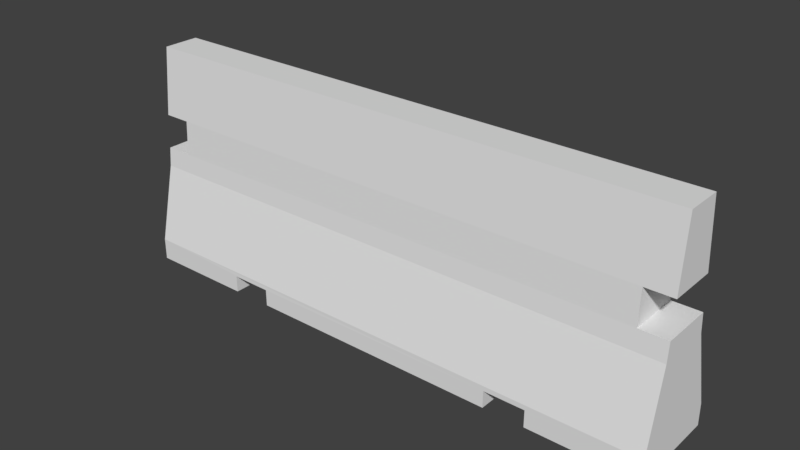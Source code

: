 # Source: barricade.blend  (saved by Blender 2.79.0; exported with 4.5.12 LTS)
import bpy
from mathutils import Matrix  # noqa: F401  (used for matrix-valued properties, if any)

bpy.ops.wm.read_factory_settings(use_empty=True)
scene = bpy.context.scene
scene.name = 'Scene'

# ---- collections
col_collection_1 = bpy.data.collections.new('Collection 1'); scene.collection.children.link(col_collection_1)

# ---- world
world_world = bpy.data.worlds.new('World'); scene.world = world_world
world_world.color = (0.05088, 0.05088, 0.05088)
world_world.use_sun_shadow = False
world_world.sun_shadow_jitter_overblur = 0.0
world_world.cycles.sampling_method = 'MANUAL'

# ---- meshes
me_cube_004 = bpy.data.meshes.new('Cube.004')
me_cube_004.from_pydata([(-1.632, 0.2753, 0.0), (1.632, -0.2753, 0.0), (-1.632, -0.1751, 0.5846), (1.632, 0.2753, 0.0), (1.632, -0.1196, 1.306), (1.632, -0.1751, 0.5846), (1.632, 0.2753, 0.1287), (-1.632, -0.2753, 0.1287), (-1.632, -0.1196, 1.306), (-1.632, -0.2753, 0.0), (1.632, 0.1319, 0.9009), (-1.632, 0.1319, 0.9009), (1.632, -0.1552, 0.9009), (-1.632, -0.1552, 0.9009), (1.632, 0.1419, 0.6974), (-1.632, 0.1419, 0.6974), (1.632, -0.1652, 0.6974), (-1.632, -0.1652, 0.6974), (1.471, -0.1552, 0.9009), (-1.471, -0.1552, 0.9009), (-1.471, 0.1319, 0.9009), (1.471, 0.1319, 0.9009), (-1.471, 0.1419, 0.6974), (1.471, 0.1419, 0.6974), (1.471, -0.1652, 0.6974), (-1.471, -0.1652, 0.6974), (-1.632, 0.09633, 1.306), (1.632, 0.09633, 1.306), (0.9984, 0.2753, 0.09986), (-0.756, 0.2753, 0.0), (-1.632, 0.1518, 0.5846), (1.632, 0.1518, 0.5846), (-0.756, -0.2753, 0.0), (-0.9984, -0.2759, 0.09986), (-0.9984, -0.2753, 0.0), (-0.756, -0.276, 0.09986), (1.632, -0.2753, 0.1287), (-1.632, 0.2753, 0.1287), (0.756, -0.2753, 0.0), (0.9984, -0.2753, 0.0), (0.756, -0.2753, 0.09986), (0.9984, -0.2753, 0.09986), (0.9984, 0.2753, 0.0), (0.756, 0.2753, 0.0), (-0.9984, 0.2753, 0.0), (0.756, 0.2753, 0.09986), (-0.9984, 0.2753, 0.09986), (-0.756, 0.2753, 0.09986)], [], [(13, 8, 26, 11), (21, 27, 10), (10, 27, 4, 12), (6, 31, 5, 36), (7, 2, 30, 37), (36, 7, 33, 35, 40, 41), (12, 4, 18), (5, 2, 7, 36), (11, 26, 20), (25, 17, 2), (8, 13, 19), (18, 21, 10, 12), (22, 15, 17, 25), (18, 24, 23, 21), (2, 17, 15, 30), (31, 23, 14), (31, 14, 16, 5), (5, 16, 24), (30, 15, 22), (24, 16, 14, 23), (25, 19, 20, 22), (20, 19, 13, 11), (4, 8, 19, 18), (20, 21, 23, 22), (26, 27, 21, 20), (26, 8, 4, 27), (6, 28, 45, 47, 46, 37), (40, 35, 32, 38), (24, 25, 2, 5), (43, 38, 32, 29), (18, 19, 25, 24), (0, 44, 34, 9), (30, 31, 6, 37), (22, 23, 31, 30), (34, 33, 7, 9), (42, 28, 6, 3), (0, 37, 46, 44), (39, 42, 3, 1), (1, 36, 41, 39), (3, 6, 36, 1), (9, 7, 37, 0), (33, 46, 47, 35), (44, 46, 33, 34), (29, 32, 35, 47), (45, 40, 38, 43), (28, 41, 40, 45), (39, 41, 28, 42), (47, 45, 43, 29)])
_uv = me_cube_004.uv_layers.new(name='UVMap')
_uv.uv.foreach_set('vector', [0.8851, 0.6096, 0.8915, 0.5353, 0.9306, 0.5353, 0.9371, 0.6096, 0.1098, 0.06624, 0.03623, 0.0367, 0.1098, 0.0367, 0.8851, 0.4619, 0.8915, 0.3876, 0.9306, 0.3876, 0.9371, 0.4619, 0.1359, 0.7328, 0.1136, 0.8165, 0.05437, 0.8165, 0.03623, 0.7328, 0.7569, 0.7328, 0.7387, 0.8165, 0.6795, 0.8165, 0.6572, 0.7328, 0.5615, 0.6358, 0.5615, 0.0367, 0.5667, 0.153, 0.5667, 0.1975, 0.5667, 0.475, 0.5667, 0.5195, 0.4205, 0.6358, 0.3469, 0.6358, 0.4205, 0.6063, 0.4779, 0.6358, 0.4779, 0.0367, 0.5615, 0.0367, 0.5615, 0.6358, 0.1098, 0.6358, 0.03623, 0.6358, 0.1098, 0.6063, 0.4574, 0.06624, 0.4574, 0.0367, 0.4779, 0.0367, 0.3469, 0.0367, 0.4205, 0.0367, 0.4205, 0.06624, 0.3834, 0.9516, 0.3834, 0.8989, 0.4126, 0.8989, 0.4126, 0.9516, 0.485, 0.8989, 0.5142, 0.8989, 0.5142, 0.9553, 0.485, 0.9553, 0.7687, 0.564, 0.8056, 0.5622, 0.8056, 0.6185, 0.7687, 0.6167, 0.7387, 0.8165, 0.7369, 0.8372, 0.6813, 0.8372, 0.6795, 0.8165, 0.1672, 0.0367, 0.1467, 0.06624, 0.1467, 0.0367, 0.1136, 0.8165, 0.1118, 0.8372, 0.05617, 0.8372, 0.05437, 0.8165, 0.4779, 0.6358, 0.4574, 0.6358, 0.4574, 0.6063, 0.1672, 0.6358, 0.1467, 0.6358, 0.1467, 0.6063, 0.2375, 0.9401, 0.2084, 0.9401, 0.2084, 0.8838, 0.2375, 0.8838, 0.8662, 0.94, 0.8293, 0.9382, 0.8293, 0.8855, 0.8662, 0.8836, 0.06538, 0.9106, 0.06538, 0.9633, 0.03623, 0.9633, 0.03623, 0.9106, 0.3469, 0.6358, 0.3469, 0.0367, 0.4205, 0.06624, 0.4205, 0.6063, 0.1098, 0.6063, 0.1098, 0.06624, 0.1467, 0.06624, 0.1467, 0.6063, 0.03623, 0.6358, 0.03623, 0.0367, 0.1098, 0.06624, 0.1098, 0.6063, 0.6963, 0.6358, 0.6572, 0.6358, 0.6572, 0.0367, 0.6963, 0.0367, 0.2512, 0.0367, 0.2564, 0.153, 0.2564, 0.1975, 0.2564, 0.475, 0.2564, 0.5195, 0.2512, 0.6358, 0.5667, 0.475, 0.5667, 0.1975, 0.5847, 0.1975, 0.5847, 0.475, 0.4574, 0.6063, 0.4574, 0.06624, 0.4779, 0.0367, 0.4779, 0.6358, 0.7687, 0.0367, 0.8685, 0.0367, 0.8685, 0.3142, 0.7687, 0.3142, 0.4205, 0.6063, 0.4205, 0.06624, 0.4574, 0.06624, 0.4574, 0.6063, 0.5847, 0.7092, 0.5847, 0.8255, 0.485, 0.8255, 0.485, 0.7092, 0.1672, 0.6358, 0.1672, 0.0367, 0.2512, 0.0367, 0.2512, 0.6358, 0.1467, 0.6063, 0.1467, 0.06624, 0.1672, 0.0367, 0.1672, 0.6358, 0.5847, 0.153, 0.5667, 0.153, 0.5615, 0.0367, 0.5847, 0.0367, 0.2744, 0.153, 0.2564, 0.153, 0.2512, 0.0367, 0.2744, 0.0367, 0.2744, 0.6358, 0.2512, 0.6358, 0.2564, 0.5195, 0.2744, 0.5195, 0.3128, 0.7092, 0.4126, 0.7092, 0.4126, 0.8255, 0.3128, 0.8255, 0.5847, 0.6358, 0.5615, 0.6358, 0.5667, 0.5195, 0.5847, 0.5195, 0.1359, 0.7092, 0.1359, 0.7328, 0.03623, 0.7328, 0.03623, 0.7092, 0.7569, 0.7092, 0.7569, 0.7328, 0.6572, 0.7328, 0.6572, 0.7092, 0.7687, 0.4888, 0.7687, 0.3876, 0.8126, 0.3876, 0.8126, 0.4888, 0.959, 0.1379, 0.9409, 0.1378, 0.9409, 0.0367, 0.959, 0.03681, 0.2084, 0.8104, 0.2084, 0.7093, 0.2265, 0.7092, 0.2265, 0.8104, 0.9409, 0.3123, 0.9409, 0.2113, 0.959, 0.2113, 0.959, 0.3123, 0.8293, 0.8102, 0.8293, 0.7092, 0.8732, 0.7092, 0.8732, 0.8102, 0.9638, 0.8102, 0.9457, 0.8102, 0.9457, 0.7092, 0.9638, 0.7092, 0.2564, 0.475, 0.2564, 0.1975, 0.2744, 0.1975, 0.2744, 0.475])
me_cube_004.use_remesh_preserve_volume = False
me_cube_004.use_remesh_preserve_attributes = False
me_cube_004.use_mirror_vertex_groups = False
me_cube_004.update()

# ---- objects
ob_barricade = bpy.data.objects.new('Barricade', me_cube_004)

# ---- transforms, parenting, visibility, modifiers, constraints
ob_barricade.location = (-6.368, -7.695, 0.0)
ob_barricade.lineart.crease_threshold = 0.0

# ---- collection membership
col_collection_1.objects.link(ob_barricade)

# ---- scene / render settings (as saved in the file)
scene.frame_start = 1; scene.frame_end = 250; scene.frame_set(0)
scene.render.engine = 'BLENDER_EEVEE_NEXT'
scene.render.resolution_percentage = 50
scene.render.dither_intensity = 0.0
scene.cycles.use_denoising = False
scene.cycles.samples = 128
scene.cycles.sampling_pattern = 'TABULATED_SOBOL'
scene.cycles.use_adaptive_sampling = False
scene.cycles.use_light_tree = False
scene.cycles.blur_glossy = 0.0
scene.cycles.sample_clamp_indirect = 0.0
scene.view_settings.view_transform = 'Standard'
bpy.context.view_layer.update()

# ---- added for rendering (the .blend has no active camera and no usable light): camera, sun
cam_auto = bpy.data.cameras.new('AutoCamera')
cam_auto.lens = 50.0
cam_auto.sensor_width = 36.0
cam_auto.clip_end = 1000.0
ob_auto_camera = bpy.data.objects.new('AutoCamera', cam_auto)
scene.collection.objects.link(ob_auto_camera)
ob_auto_camera.location = (-3.07507, -11.6469, 3.28706)
ob_auto_camera.rotation_euler = (1.09748, -7.21219e-08, 0.694738)
scene.camera = ob_auto_camera
light_auto_sun = bpy.data.lights.new('AutoSun', 'SUN')
light_auto_sun.energy = 3.0
light_auto_sun.angle = 0.0523599
ob_auto_sun = bpy.data.objects.new('AutoSun', light_auto_sun)
scene.collection.objects.link(ob_auto_sun)
ob_auto_sun.rotation_euler = (0.872665, 0.174533, 0.523599)
bpy.context.view_layer.update()
